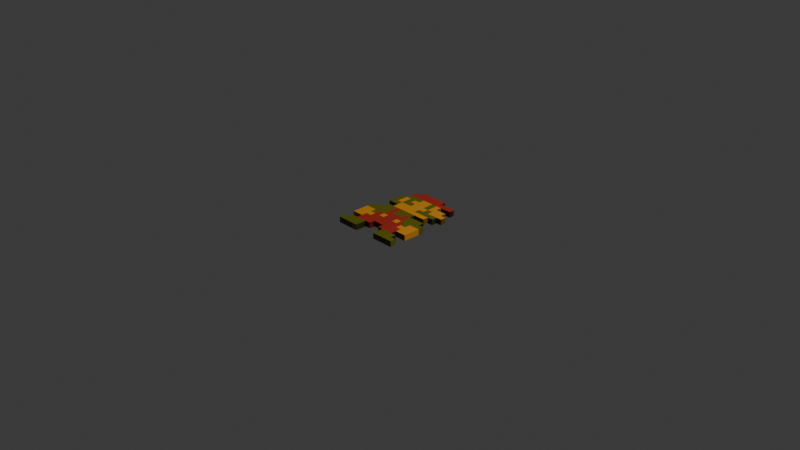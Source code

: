 # Source: Mario.blend  (saved by Blender 5.0.119; exported with 4.5.12 LTS)
import bpy
from mathutils import Matrix  # noqa: F401  (used for matrix-valued properties, if any)

bpy.ops.wm.read_factory_settings(use_empty=True)
scene = bpy.context.scene
scene.name = 'Scene'

# ---- collections
col_collection = bpy.data.collections.new('Collection'); scene.collection.children.link(col_collection)

# ---- images (referenced by path relative to the original .blend; pixels are not part of the script)
import os
ASSET_DIR = os.environ.get("B2B_ASSET_DIR", "")  # directory of the original .blend (textures are referenced by path, not embedded)
HERE = os.path.dirname(os.path.abspath(__file__))  # packed textures are extracted next to this script under _unpacked/

def load_image(name, relpath, width, height, colorspace="sRGB"):
    """Load a texture the original file referenced (path relative to the .blend, or extracted next to this script)."""
    p = next((c for c in (os.path.join(HERE, relpath), os.path.join(ASSET_DIR, relpath)) if relpath and os.path.exists(c)), "")
    if p:
        img = bpy.data.images.load(p, check_existing=True)
        img.name = name
    else:  # same state as the original file: an image datablock whose file is absent (Cycles renders it pink)
        img = bpy.data.images.new(name, width, height)
        img.source = "FILE"
        img.filepath = "//" + (relpath or name)
    img.colorspace_settings.name = colorspace
    return img
img_mario_png = load_image('mario.png', '_unpacked/mario.802df893.png', 600, 800, 'sRGB')

# ---- materials (node trees are filled in below, after node groups)
mat_material = bpy.data.materials.new('Material')
mat_material.alpha_threshold = 0.0
mat_material.roughness = 0.5
mat_material.line_color = (0.0, 0.0, 0.0, 1.0)

# ---- material node trees
mat_material.use_nodes = True; mat_material.node_tree.nodes.clear()
_N = mat_material.node_tree.nodes; _L = mat_material.node_tree.links
n0 = _N.new('ShaderNodeOutputMaterial'); n0.name = 'Material Output'; n0.location = (200, 100)
n1 = _N.new('ShaderNodeBsdfPrincipled'); n1.name = 'Principled BSDF'; n1.location = (-200, 100)
n2 = _N.new('ShaderNodeTexImage'); n2.name = 'Image Texture'; n2.location = (-503, 76)
n2.image = img_mario_png
_L.new(n1.outputs[0], n0.inputs[0])
_L.new(n2.outputs[0], n1.inputs[0])
n0.is_active_output = True

# ---- world
world_world = bpy.data.worlds.new('World'); scene.world = world_world
world_world.use_nodes = True; world_world.node_tree.nodes.clear()
_N = world_world.node_tree.nodes; _L = world_world.node_tree.links
n0 = _N.new('ShaderNodeOutputWorld'); n0.name = 'World Output'; n0.location = (200, 100)
n1 = _N.new('ShaderNodeBackground'); n1.name = 'Background'; n1.location = (-200, 100)
n1.inputs[0].default_value = (0.05088, 0.05088, 0.05088, 1.0)
_L.new(n1.outputs[0], n0.inputs[0])
n0.is_active_output = True
world_world.color = (0.05088, 0.05088, 0.05088)
world_world.sun_shadow_jitter_overblur = 0.0

# ---- cameras
cam_camera = bpy.data.cameras.new('Camera')
cam_camera.clip_end = 100.0
cam_camera.ortho_scale = 7.314

# ---- lights
light_light = bpy.data.lights.new('Light', 'POINT')
light_light.energy = 1000.0
light_light.shadow_soft_size = 0.1

# ---- meshes
me_cube = bpy.data.meshes.new('Cube')
me_cube.from_pydata([(-0.3338, 1.025, 0.0), (-0.3334, 0.2749, 0.0), (-0.5829, 0.2755, 0.0), (-0.5826, 0.6514, 0.0), (-0.4573, 0.651, 0.0), (-0.4584, 0.9023, 0.0), (-0.3338, 0.9034, 0.0), (-0.001241, 1.026, 0.0), (-0.3334, 0.1508, 0.0), (-0.4579, 0.1504, 0.0), (-0.4575, 0.02703, 0.0), (-0.583, 0.02561, 0.0), (-0.583, -0.09848, 0.0), (-0.7071, -0.09919, 0.0), (-0.7075, -0.5998, 0.0), (-0.4586, -0.5998, 0.0), (-0.4586, -0.7233, 0.0), (-0.5836, -0.7241, 0.0), (-0.5837, -0.848, 0.0), (-0.7075, -0.8487, 0.0), (-0.707, -0.974, 0.0), (-0.2063, -0.974, 0.0), (-0.2071, -0.725, 0.0), (-0.08149, -0.7251, 0.0), (-0.08125, -0.6, 0.0), (0.1657, -0.6, 0.0), (0.1678, -0.7247, 0.0), (0.292, -0.7252, 0.0), (0.292, -0.9737, 0.0), (0.7929, -0.9733, 0.0), (0.7927, -0.849, 0.0), (0.6681, -0.8485, 0.0), (0.6682, -0.7238, 0.0), (0.5441, -0.7234, 0.0), (0.5434, -0.6008, 0.0), (0.7922, -0.5996, 0.0), (0.7926, -0.09851, 0.0), (0.6689, -0.09799, 0.0), (0.6684, 0.02617, 0.0), (0.2939, 0.02692, 0.0), (0.2936, 0.1493, 0.0), (0.5436, 0.1502, 0.0), (0.5438, 0.2749, 0.0), (0.669, 0.2749, 0.0), (0.669, 0.3994, 0.0), (0.7925, 0.3999, 0.0), (0.7926, 0.5267, 0.0), (0.6689, 0.5269, 0.0), (0.6688, 0.6512, 0.0), (0.4188, 0.652, 0.0), (0.4189, 0.7746, 0.0), (0.6687, 0.7747, 0.0), (0.6688, 0.901, 0.0), (0.2939, 0.902, 0.0), (0.2937, 1.025, 0.0), (-0.3338, 1.025, 0.1248), (-0.3334, 0.2749, 0.1248), (-0.5829, 0.2755, 0.1248), (-0.5826, 0.6514, 0.1248), (-0.4573, 0.651, 0.1248), (-0.4584, 0.9023, 0.1248), (-0.3338, 0.9034, 0.1248), (-0.001241, 1.026, 0.1248), (-0.3334, 0.1508, 0.1248), (-0.4579, 0.1504, 0.1248), (-0.4575, 0.02703, 0.1248), (-0.583, 0.02561, 0.1248), (-0.583, -0.09848, 0.1248), (-0.7071, -0.09919, 0.1248), (-0.7075, -0.5998, 0.1248), (-0.4586, -0.5998, 0.1248), (-0.4586, -0.7233, 0.1248), (-0.5836, -0.7241, 0.1248), (-0.5837, -0.848, 0.1248), (-0.7075, -0.8487, 0.1248), (-0.707, -0.974, 0.1248), (-0.2063, -0.974, 0.1248), (-0.2071, -0.725, 0.1248), (-0.08149, -0.7251, 0.1248), (-0.08125, -0.6, 0.1248), (0.1657, -0.6, 0.1248), (0.1678, -0.7247, 0.1248), (0.292, -0.7252, 0.1248), (0.292, -0.9737, 0.1248), (0.7929, -0.9733, 0.1248), (0.7927, -0.849, 0.1248), (0.6681, -0.8485, 0.1248), (0.6682, -0.7238, 0.1248), (0.5441, -0.7234, 0.1248), (0.5434, -0.6008, 0.1248), (0.7922, -0.5996, 0.1248), (0.7926, -0.09851, 0.1248), (0.6689, -0.09799, 0.1248), (0.6684, 0.02617, 0.1248), (0.2939, 0.02692, 0.1248), (0.2936, 0.1493, 0.1248), (0.5436, 0.1502, 0.1248), (0.5438, 0.2749, 0.1248), (0.669, 0.2749, 0.1248), (0.669, 0.3994, 0.1248), (0.7925, 0.3999, 0.1248), (0.7926, 0.5267, 0.1248), (0.6689, 0.5269, 0.1248), (0.6688, 0.6512, 0.1248), (0.4188, 0.652, 0.1248), (0.4189, 0.7746, 0.1248), (0.6687, 0.7747, 0.1248), (0.6688, 0.901, 0.1248), (0.2939, 0.902, 0.1248), (0.2937, 1.025, 0.1248)], [], [(14, 13, 12, 11, 10, 9, 8, 1, 2, 3, 4, 5, 6, 0, 7, 54, 53, 52, 51, 50, 49, 48, 47, 46, 45, 44, 43, 42, 41, 40, 39, 38, 37, 36, 35, 34, 33, 32, 31, 30, 29, 28, 27, 26, 25, 24, 23, 22, 21, 20, 19, 18, 17, 16, 15), (69, 70, 71, 72, 73, 74, 75, 76, 77, 78, 79, 80, 81, 82, 83, 84, 85, 86, 87, 88, 89, 90, 91, 92, 93, 94, 95, 96, 97, 98, 99, 100, 101, 102, 103, 104, 105, 106, 107, 108, 109, 62, 55, 61, 60, 59, 58, 57, 56, 63, 64, 65, 66, 67, 68), (7, 62, 109, 54), (29, 84, 83, 28), (14, 69, 68, 13), (21, 76, 75, 20), (30, 85, 84, 29), (13, 68, 67, 12), (31, 86, 85, 30), (12, 67, 66, 11), (32, 87, 86, 31), (11, 66, 65, 10), (33, 88, 87, 32), (10, 65, 64, 9), (34, 89, 88, 33), (9, 64, 63, 8), (35, 90, 89, 34), (8, 63, 56, 1), (36, 91, 90, 35), (1, 56, 57, 2), (37, 92, 91, 36), (2, 57, 58, 3), (38, 93, 92, 37), (3, 58, 59, 4), (39, 94, 93, 38), (4, 59, 60, 5), (40, 95, 94, 39), (5, 60, 61, 6), (41, 96, 95, 40), (6, 61, 55, 0), (42, 97, 96, 41), (0, 55, 62, 7), (43, 98, 97, 42), (16, 71, 70, 15), (44, 99, 98, 43), (17, 72, 71, 16), (45, 100, 99, 44), (18, 73, 72, 17), (46, 101, 100, 45), (19, 74, 73, 18), (47, 102, 101, 46), (20, 75, 74, 19), (48, 103, 102, 47), (22, 77, 76, 21), (49, 104, 103, 48), (23, 78, 77, 22), (50, 105, 104, 49), (24, 79, 78, 23), (51, 106, 105, 50), (25, 80, 79, 24), (52, 107, 106, 51), (26, 81, 80, 25), (53, 108, 107, 52), (27, 82, 81, 26), (54, 109, 108, 53), (28, 83, 82, 27), (15, 70, 69, 14)])
_uv = me_cube.uv_layers.new(name='UVMap')
_uv.uv.foreach_set('vector', [-0.0002751, 0.1877, 0.000101, 0.4374, 0.08349, 0.4375, 0.0834, 0.4998, 0.1667, 0.5003, 0.1666, 0.5624, 0.25, 0.5625, 0.2499, 0.6251, 0.08323, 0.625, 0.08318, 0.8124, 0.167, 0.8121, 0.1664, 0.9375, 0.2491, 0.937, 0.2498, 0.9994, 0.4679, 0.9994, 0.6663, 1.0, 0.667, 0.9377, 0.9165, 0.9379, 0.9169, 0.8749, 0.7495, 0.8746, 0.7502, 0.8126, 0.9165, 0.8123, 0.9169, 0.75, 0.9999, 0.7499, 1.0, 0.6872, 0.9168, 0.6872, 0.9165, 0.625, 0.833, 0.625, 0.8333, 0.5626, 0.6666, 0.5625, 0.6669, 0.5, 0.9167, 0.5, 0.9168, 0.4376, 0.9995, 0.4372, 1.0, 0.1875, 0.8334, 0.1875, 0.8336, 0.1249, 0.9166, 0.1248, 0.9169, 0.06264, 0.9999, 0.06264, 0.9999, -2.814e-06, 0.6669, 0.0001602, 0.6667, 0.1249, 0.5833, 0.1249, 0.5834, 0.1877, 0.4167, 0.1875, 0.4162, 0.1253, 0.3334, 0.125, 0.3332, 0.0001651, 0.0001166, 7.269e-05, 3.832e-05, 0.06249, 0.08325, 0.06266, 0.08348, 0.1249, 0.1667, 0.1251, 0.167, 0.1877, -0.0002751, 0.1877, 0.167, 0.1877, 0.1667, 0.1251, 0.08348, 0.1249, 0.08325, 0.06266, 3.832e-05, 0.06249, 0.0001166, 7.269e-05, 0.3332, 0.0001651, 0.3334, 0.125, 0.4162, 0.1253, 0.4167, 0.1875, 0.5834, 0.1877, 0.5833, 0.1249, 0.6667, 0.1249, 0.6669, 0.0001602, 0.9999, -2.814e-06, 0.9999, 0.06264, 0.9169, 0.06264, 0.9166, 0.1248, 0.8336, 0.1249, 0.8334, 0.1875, 1.0, 0.1875, 0.9995, 0.4372, 0.9168, 0.4376, 0.9167, 0.5, 0.6669, 0.5, 0.6666, 0.5625, 0.8333, 0.5626, 0.833, 0.625, 0.9165, 0.625, 0.9168, 0.6872, 1.0, 0.6872, 0.9999, 0.7499, 0.9169, 0.75, 0.9165, 0.8123, 0.7502, 0.8126, 0.7495, 0.8746, 0.9169, 0.8749, 0.9165, 0.9379, 0.667, 0.9377, 0.6663, 1.0, 0.4679, 0.9994, 0.2498, 0.9994, 0.2491, 0.937, 0.1664, 0.9375, 0.167, 0.8121, 0.08318, 0.8124, 0.08323, 0.625, 0.2499, 0.6251, 0.25, 0.5625, 0.1666, 0.5624, 0.1667, 0.5003, 0.0834, 0.4998, 0.08349, 0.4375, 0.000101, 0.4374, 0.4679, 0.9994, 0.4679, 0.9994, 0.6663, 1.0, 0.6663, 1.0, 0.9999, -2.814e-06, 0.9999, -2.814e-06, 0.6669, 0.0001602, 0.6669, 0.0001602, -0.0002751, 0.1877, -0.0002751, 0.1877, 0.000101, 0.4374, 0.000101, 0.4374, 0.3332, 0.0001651, 0.3332, 0.0001651, 0.0001166, 7.269e-05, 0.0001166, 7.269e-05, 0.9999, 0.06264, 0.9999, 0.06264, 0.9999, -2.814e-06, 0.9999, -2.814e-06, 0.000101, 0.4374, 0.000101, 0.4374, 0.08349, 0.4375, 0.08349, 0.4375, 0.9169, 0.06264, 0.9169, 0.06264, 0.9999, 0.06264, 0.9999, 0.06264, 0.08349, 0.4375, 0.08349, 0.4375, 0.0834, 0.4998, 0.0834, 0.4998, 0.9166, 0.1248, 0.9166, 0.1248, 0.9169, 0.06264, 0.9169, 0.06264, 0.0834, 0.4998, 0.0834, 0.4998, 0.1667, 0.5003, 0.1667, 0.5003, 0.8336, 0.1249, 0.8336, 0.1249, 0.9166, 0.1248, 0.9166, 0.1248, 0.1667, 0.5003, 0.1667, 0.5003, 0.1666, 0.5624, 0.1666, 0.5624, 0.8334, 0.1875, 0.8334, 0.1875, 0.8336, 0.1249, 0.8336, 0.1249, 0.1666, 0.5624, 0.1666, 0.5624, 0.25, 0.5625, 0.25, 0.5625, 1.0, 0.1875, 1.0, 0.1875, 0.8334, 0.1875, 0.8334, 0.1875, 0.25, 0.5625, 0.25, 0.5625, 0.2499, 0.6251, 0.2499, 0.6251, 0.9995, 0.4372, 0.9995, 0.4372, 1.0, 0.1875, 1.0, 0.1875, 0.2499, 0.6251, 0.2499, 0.6251, 0.08323, 0.625, 0.08323, 0.625, 0.9168, 0.4376, 0.9168, 0.4376, 0.9995, 0.4372, 0.9995, 0.4372, 0.08323, 0.625, 0.08323, 0.625, 0.08318, 0.8124, 0.08318, 0.8124, 0.9167, 0.5, 0.9167, 0.5, 0.9168, 0.4376, 0.9168, 0.4376, 0.08318, 0.8124, 0.08318, 0.8124, 0.167, 0.8121, 0.167, 0.8121, 0.6669, 0.5, 0.6669, 0.5, 0.9167, 0.5, 0.9167, 0.5, 0.167, 0.8121, 0.167, 0.8121, 0.1664, 0.9375, 0.1664, 0.9375, 0.6666, 0.5625, 0.6666, 0.5625, 0.6669, 0.5, 0.6669, 0.5, 0.1664, 0.9375, 0.1664, 0.9375, 0.2491, 0.937, 0.2491, 0.937, 0.8333, 0.5626, 0.8333, 0.5626, 0.6666, 0.5625, 0.6666, 0.5625, 0.2491, 0.937, 0.2491, 0.937, 0.2498, 0.9994, 0.2498, 0.9994, 0.833, 0.625, 0.833, 0.625, 0.8333, 0.5626, 0.8333, 0.5626, 0.2498, 0.9994, 0.2498, 0.9994, 0.4679, 0.9994, 0.4679, 0.9994, 0.9165, 0.625, 0.9165, 0.625, 0.833, 0.625, 0.833, 0.625, 0.1667, 0.1251, 0.1667, 0.1251, 0.167, 0.1877, 0.167, 0.1877, 0.9168, 0.6872, 0.9168, 0.6872, 0.9165, 0.625, 0.9165, 0.625, 0.08348, 0.1249, 0.08348, 0.1249, 0.1667, 0.1251, 0.1667, 0.1251, 1.0, 0.6872, 1.0, 0.6872, 0.9168, 0.6872, 0.9168, 0.6872, 0.08325, 0.06266, 0.08325, 0.06266, 0.08348, 0.1249, 0.08348, 0.1249, 0.9999, 0.7499, 0.9999, 0.7499, 1.0, 0.6872, 1.0, 0.6872, 3.832e-05, 0.06249, 3.832e-05, 0.06249, 0.08325, 0.06266, 0.08325, 0.06266, 0.9169, 0.75, 0.9169, 0.75, 0.9999, 0.7499, 0.9999, 0.7499, 0.0001166, 7.269e-05, 0.0001166, 7.269e-05, 3.832e-05, 0.06249, 3.832e-05, 0.06249, 0.9165, 0.8123, 0.9165, 0.8123, 0.9169, 0.75, 0.9169, 0.75, 0.3334, 0.125, 0.3334, 0.125, 0.3332, 0.0001651, 0.3332, 0.0001651, 0.7502, 0.8126, 0.7502, 0.8126, 0.9165, 0.8123, 0.9165, 0.8123, 0.4162, 0.1253, 0.4162, 0.1253, 0.3334, 0.125, 0.3334, 0.125, 0.7495, 0.8746, 0.7495, 0.8746, 0.7502, 0.8126, 0.7502, 0.8126, 0.4167, 0.1875, 0.4167, 0.1875, 0.4162, 0.1253, 0.4162, 0.1253, 0.9169, 0.8749, 0.9169, 0.8749, 0.7495, 0.8746, 0.7495, 0.8746, 0.5834, 0.1877, 0.5834, 0.1877, 0.4167, 0.1875, 0.4167, 0.1875, 0.9165, 0.9379, 0.9165, 0.9379, 0.9169, 0.8749, 0.9169, 0.8749, 0.5833, 0.1249, 0.5833, 0.1249, 0.5834, 0.1877, 0.5834, 0.1877, 0.667, 0.9377, 0.667, 0.9377, 0.9165, 0.9379, 0.9165, 0.9379, 0.6667, 0.1249, 0.6667, 0.1249, 0.5833, 0.1249, 0.5833, 0.1249, 0.6663, 1.0, 0.6663, 1.0, 0.667, 0.9377, 0.667, 0.9377, 0.6669, 0.0001602, 0.6669, 0.0001602, 0.6667, 0.1249, 0.6667, 0.1249, 0.167, 0.1877, 0.167, 0.1877, -0.0002751, 0.1877, -0.0002751, 0.1877])
me_cube.materials.append(mat_material)
me_cube.use_mirror_vertex_groups = False
me_cube.update()

# ---- objects
ob_cube = bpy.data.objects.new('Cube', me_cube)
ob_light = bpy.data.objects.new('Light', light_light)
ob_camera = bpy.data.objects.new('Camera', cam_camera)
ob_empty = bpy.data.objects.new('Empty', img_mario_png)

# ---- transforms, parenting, visibility, modifiers, constraints
ob_cube.location = (0.0, 0.0, 0.0)
ob_cube.scale = (0.5, 0.5, 0.5)
ob_cube.lock_rotations_4d = False
ob_cube.empty_display_type = 'ARROWS'
ob_cube.lineart.crease_threshold = 0.0
ob_light.location = (4.076, 1.005, 5.904)
ob_light.rotation_euler = (0.6503, 0.05522, 1.866)
ob_light.lock_rotations_4d = False
ob_light.empty_display_type = 'ARROWS'
ob_light.color = (0.0, 0.0, 0.0, 0.0)
ob_light.lineart.crease_threshold = 0.0
ob_camera.location = (7.359, -6.926, 4.958)
ob_camera.rotation_euler = (1.109, 0.0, 0.8149)
ob_camera.lock_rotations_4d = False
ob_camera.empty_display_type = 'ARROWS'
ob_camera.color = (0.0, 0.0, 0.0, 0.0)
ob_camera.display_type = 'WIRE'
ob_camera.lineart.crease_threshold = 0.0
ob_empty.location = (0.02139, 0.01289, 0.0)
ob_empty.scale = (0.2, 0.2, 0.2)
ob_empty.empty_display_type = 'IMAGE'
ob_empty.empty_display_size = 5.0
ob_empty.empty_image_depth = 'BACK'
ob_empty.show_empty_image_perspective = False
ob_empty.empty_image_side = 'FRONT'

# ---- collection membership
col_collection.objects.link(ob_cube)
col_collection.objects.link(ob_light)
col_collection.objects.link(ob_camera)
col_collection.objects.link(ob_empty)

# ---- scene / render settings (as saved in the file)
scene.camera = ob_camera
scene.frame_start = 1; scene.frame_end = 250; scene.frame_set(1)
scene.render.engine = 'BLENDER_EEVEE_NEXT'
scene.render.bake_bias = 0.0
scene.render.bake_samples = 0
scene.cycles.sampling_pattern = 'TABULATED_SOBOL'
scene.eevee.use_volume_custom_range = False
bpy.context.view_layer.update()
